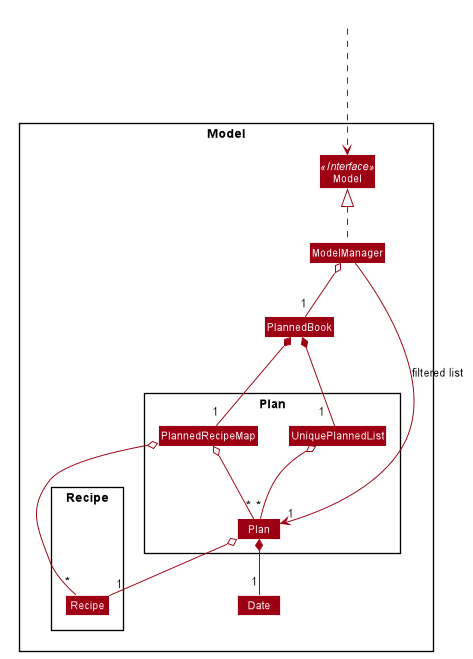

The diagram above was rendered by PlantUML. Its source (embedded in the PNG):
@startuml








skinparam BackgroundColor #FFFFFFF

skinparam Shadowing false

skinparam Class {
    FontColor #FFFFFF
    BorderThickness 1
    BorderColor #FFFFFF
    StereotypeFontColor #FFFFFF
    FontName Arial
}

skinparam Actor {
    BorderColor #000000
    Color #000000
    FontName Arial
}

skinparam Sequence {
    MessageAlign center
    BoxFontSize 15
    BoxPadding 0
    BoxFontColor #FFFFFF
    FontName Arial
}

skinparam Participant {
    FontColor #FFFFFFF
    Padding 20
}

skinparam MinClassWidth 50
skinparam ParticipantPadding 10
skinparam Shadowing false
skinparam DefaultTextAlignment center
skinparam packageStyle Rectangle

hide footbox
hide members
hide circle

skinparam arrowThickness 1.1
skinparam arrowColor #9D0012
skinparam classBackgroundColor #9D0012

Class HiddenOutside #FFFFFF

Package Model <<Rectangle>>{

Interface Model <<Interface>>
Class Model
Class ModelManager
class PlannedBook

Package Plan {
    class UniquePlannedList
    class Plan
    class PlannedRecipeMap
}
class Date

Package Recipe {
   
    class Recipe
    class Hidden #FFFFFF
}
HiddenOutside ...> Model
ModelManager o-- "1" PlannedBook
ModelManager .up.|> Model
ModelManager --> "1" Plan : filtered list

Recipe -up[hidden]- Hidden
PlannedBook *-down-"         1" UniquePlannedList
PlannedBook *-down-"1" PlannedRecipeMap
UniquePlannedList o-- "*" Plan
PlannedRecipeMap o-- "*" Plan
PlannedRecipeMap o-- "*" Recipe
Plan o-- "1" Recipe
Plan *-- "1" Date

@enduml